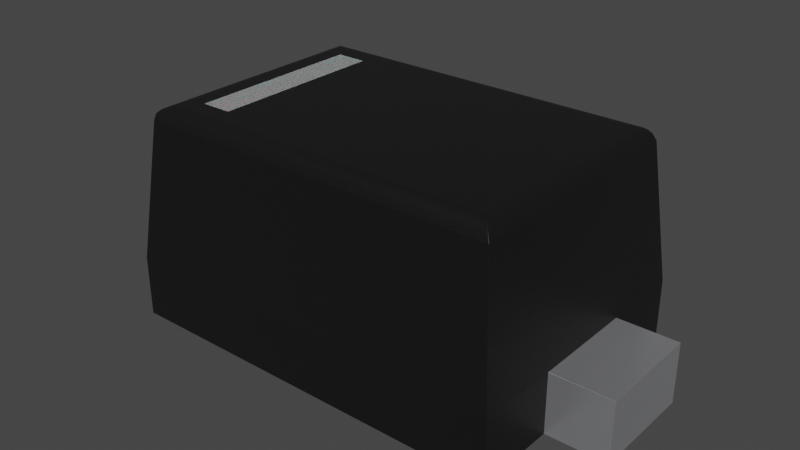 # Source: SOD-523_NP.blend  (saved by Blender 4.1.24; exported with 4.5.12 LTS)
import bpy
from mathutils import Matrix  # noqa: F401  (used for matrix-valued properties, if any)

bpy.ops.wm.read_factory_settings(use_empty=True)
scene = bpy.context.scene
scene.name = 'Scene'

# ---- collections
col_sod_523_np = bpy.data.collections.new('SOD-523_NP'); scene.collection.children.link(col_sod_523_np)

# ---- materials (node trees are filled in below, after node groups)
mat_plastic_chip = bpy.data.materials.new('plastic_chip')
mat_plastic_chip.use_transparent_shadow = False
mat_plastic_chip.preview_render_type = 'CUBE'
mat_white_markings = bpy.data.materials.new('white_markings')
mat_white_markings.use_transparent_shadow = False
mat_white_markings.preview_render_type = 'FLAT'
mat_metal_pins = bpy.data.materials.new('metal_pins')
mat_metal_pins.use_transparent_shadow = False
mat_metal_pins.preview_render_type = 'CUBE'

# ---- material node trees
mat_plastic_chip.use_nodes = True; mat_plastic_chip.node_tree.nodes.clear()
_N = mat_plastic_chip.node_tree.nodes; _L = mat_plastic_chip.node_tree.links
n0 = _N.new('ShaderNodeBsdfPrincipled'); n0.name = 'Principled BSDF'; n0.location = (10, 300)
n0.distribution = 'GGX'
n0.subsurface_method = 'BURLEY'
n0.inputs[0].default_value = (0.009312, 0.009312, 0.009312, 1.0)
n0.inputs[1].default_value = 0.1372
n0.inputs[2].default_value = 0.3706
n0.inputs[3].default_value = 1.45
n0.inputs[27].default_value = (0.0, 0.0, 0.0, 1.0)
n0.inputs[28].default_value = 1.0
n1 = _N.new('ShaderNodeOutputMaterial'); n1.name = 'Material Output'; n1.location = (300, 300)
n2 = _N.new('ShaderNodeTexNoise'); n2.name = 'Noise Texture'; n2.location = (-893, 54)
n2.inputs[2].default_value = 200.0
n2.inputs[3].default_value = 3.6
n2.inputs[4].default_value = 0.8375
n3 = _N.new('ShaderNodeBump'); n3.name = 'Bump'; n3.location = (-604, -53)
n3.inputs[0].default_value = 0.08
n3.inputs[1].default_value = 1.0
n3.inputs[2].default_value = 1.0
_L.new(n0.outputs[0], n1.inputs[0])
_L.new(n2.outputs[0], n3.inputs[3])
_L.new(n3.outputs[0], n0.inputs[5])
n1.is_active_output = True
mat_white_markings.use_nodes = True; mat_white_markings.node_tree.nodes.clear()
_N = mat_white_markings.node_tree.nodes; _L = mat_white_markings.node_tree.links
n0 = _N.new('ShaderNodeOutputMaterial'); n0.name = 'Material Output'; n0.location = (300, 300)
n1 = _N.new('ShaderNodeBsdfPrincipled'); n1.name = 'Principled BSDF'; n1.location = (-34, 272)
n1.distribution = 'GGX'
n1.subsurface_method = 'BURLEY'
n1.inputs[1].default_value = 0.02
n1.inputs[2].default_value = 0.4636
n1.inputs[3].default_value = 1.4
n1.inputs[8].default_value = 1.0
n1.inputs[10].default_value = 0.3682
n1.inputs[13].default_value = 0.6591
n1.inputs[18].default_value = 0.2318
n1.inputs[20].default_value = 0.6709
n1.inputs[24].default_value = 0.1191
n1.inputs[27].default_value = (0.0, 0.0, 0.0, 1.0)
n1.inputs[28].default_value = 1.0
n2 = _N.new('ShaderNodeMapping'); n2.name = 'Mapping'; n2.location = (-1010, 265)
n2.inputs[3].default_value = (3.0, 1.0, 1.0)
n3 = _N.new('ShaderNodeTexCoord'); n3.name = 'Texture Coordinate'; n3.location = (-1250, 180)
n4 = _N.new('ShaderNodeBump'); n4.name = 'Bump'; n4.location = (-376, -99)
n4.inputs[0].default_value = 0.05
n4.inputs[1].default_value = 1.0
n4.inputs[2].default_value = 1.0
n5 = _N.new('ShaderNodeTexNoise'); n5.name = 'Noise Texture'; n5.location = (-662, 176)
n5.inputs[2].default_value = 88.0
n5.inputs[3].default_value = 10.8
n5.inputs[4].default_value = 0.9167
n5.inputs[8].default_value = 1.6
n6 = _N.new('ShaderNodeValToRGB'); n6.name = 'ColorRamp'; n6.location = (-354, 186)
while len(n6.color_ramp.elements) > 1: n6.color_ramp.elements.remove(n6.color_ramp.elements[-1])
n6.color_ramp.elements[0].position = 0.0; n6.color_ramp.elements[0].color = (0.2596, 0.2596, 0.2596, 1.0)
_e = n6.color_ramp.elements.new(1.0); _e.color = (0.6303, 0.6303, 0.6303, 1.0)
n7 = _N.new('ShaderNodeMix'); n7.name = 'Mix'; n7.location = (-204, 152)
n7.data_type = 'RGBA'
n7.inputs[0].default_value = 0.3682
n7.inputs[7].default_value = (0.2525, 0.2525, 0.2525, 1.0)
_L.new(n5.outputs[0], n6.inputs[0])
_L.new(n1.outputs[0], n0.inputs[0])
_L.new(n3.outputs[2], n2.inputs[0])
_L.new(n2.outputs[0], n5.inputs[0])
_L.new(n5.outputs[0], n4.inputs[3])
_L.new(n4.outputs[0], n1.inputs[5])
_L.new(n6.outputs[0], n7.inputs[6])
_L.new(n7.outputs[2], n1.inputs[0])
n0.is_active_output = True
mat_metal_pins.use_nodes = True; mat_metal_pins.node_tree.nodes.clear()
_N = mat_metal_pins.node_tree.nodes; _L = mat_metal_pins.node_tree.links
n0 = _N.new('ShaderNodeMapping'); n0.name = 'Mapping'; n0.location = (-1447, -91)
n0.inputs[3].default_value = (4.8, 1.2, 1.1)
n1 = _N.new('ShaderNodeBsdfPrincipled'); n1.name = 'Principled BSDF'; n1.location = (-560, 254)
n1.distribution = 'GGX'
n1.subsurface_method = 'BURLEY'
n1.inputs[1].default_value = 0.7818
n1.inputs[2].default_value = 0.2886
n1.inputs[3].default_value = 1.45
n1.inputs[13].default_value = 0.0
n1.inputs[27].default_value = (0.0, 0.0, 0.0, 1.0)
n1.inputs[28].default_value = 1.0
n2 = _N.new('ShaderNodeOutputMaterial'); n2.name = 'Material Output.002'; n2.location = (-205, 253)
n2.width = 213
n3 = _N.new('ShaderNodeTexNoise'); n3.name = 'Noise Texture.002'; n3.location = (-1228, -73)
n3.inputs[2].default_value = 0.1
n3.inputs[3].default_value = 7.0
n3.inputs[4].default_value = 0.6
n3.inputs[8].default_value = 0.4
n4 = _N.new('ShaderNodeTexCoord'); n4.name = 'Texture Coordinate'; n4.location = (-1636, -116)
n5 = _N.new('ShaderNodeMix'); n5.name = 'Mix.001'; n5.location = (-921, 45)
n5.data_type = 'RGBA'
n5.inputs[6].default_value = (0.9398, 0.9547, 1.0, 1.0)
n5.inputs[7].default_value = (0.13, 0.1259, 0.1359, 1.0)
n6 = _N.new('ShaderNodeBump'); n6.name = 'Bump.001'; n6.location = (-1001, -227)
n6.inputs[0].default_value = 0.05
n6.inputs[1].default_value = 0.01
n6.inputs[2].default_value = 1.0
_L.new(n1.outputs[0], n2.inputs[0])
_L.new(n3.outputs[0], n6.inputs[3])
_L.new(n0.outputs[0], n3.inputs[0])
_L.new(n3.outputs[0], n5.inputs[0])
_L.new(n4.outputs[3], n0.inputs[0])
_L.new(n5.outputs[2], n1.inputs[0])
_L.new(n6.outputs[0], n1.inputs[5])
n2.is_active_output = True

# ---- world
world_world = bpy.data.worlds.new('World'); scene.world = world_world
world_world.use_nodes = True; world_world.node_tree.nodes.clear()
_N = world_world.node_tree.nodes; _L = world_world.node_tree.links
n0 = _N.new('ShaderNodeOutputWorld'); n0.name = 'World Output'; n0.location = (300, 300)
n1 = _N.new('ShaderNodeBackground'); n1.name = 'Background'; n1.location = (10, 300)
n1.inputs[0].default_value = (0.05088, 0.05088, 0.05088, 1.0)
_L.new(n1.outputs[0], n0.inputs[0])
n0.is_active_output = True
world_world.color = (0.05088, 0.05088, 0.05088)
world_world.use_sun_shadow = False
world_world.sun_shadow_jitter_overblur = 0.0

# ---- meshes
me_sod_523_np = bpy.data.meshes.new('SOD-523_NP')
me_sod_523_np.from_pydata([(0.65, -0.175, 0.0), (0.65, 0.175, 0.2), (-0.65, 0.45, 0.0), (-0.65, -0.175, 0.0), (-0.65, -0.175, 0.2), (-0.5524, -0.3524, 0.7), (0.65, 0.45, 0.0), (-0.65, -0.45, 0.0), (0.65, -0.45, 0.0), (-0.65, -0.45, 0.2), (-0.6022, 0.4022, 0.6552), (0.65, -0.45, 0.2), (0.65, -0.175, 0.2), (0.6022, -0.4022, 0.6552), (-0.5848, -0.3848, 0.6888), (0.5928, -0.3928, 0.6764), (0.5711, 0.3711, 0.6968), (-0.5967, -0.3967, 0.6764), (-0.5691, -0.3691, 0.6968), (-0.5848, 0.3848, 0.6888), (-0.5966, 0.3966, 0.6764), (-0.4, -0.2925, 0.699), (-0.5, 0.2925, 0.699), (0.85, -0.175, 0.2), (0.85, -0.175, 0.0), (0.85, 0.175, 0.0), (-0.85, -0.175, 0.2), (-0.65, 0.175, 0.2), (-0.5, 0.2925, 0.7), (-0.5, -0.2925, 0.699), (-0.5, -0.2925, 0.7), (-0.4, 0.2925, 0.699), (0.85, 0.175, 0.2), (-0.4, -0.2925, 0.7), (-0.65, 0.175, 0.0), (-0.85, 0.175, 0.0), (-0.85, 0.175, 0.2), (0.65, 0.175, 0.0), (0.65, 0.45, 0.2), (-0.65, 0.45, 0.2), (-0.5524, 0.3524, 0.7), (-0.4, 0.2925, 0.7), (-0.85, -0.175, 0.0), (0.6022, 0.4022, 0.6552), (-0.6022, -0.4022, 0.6552), (0.5711, -0.3711, 0.6968), (0.5524, -0.3524, 0.7), (0.5831, -0.3831, 0.6888), (-0.5691, 0.3691, 0.6968), (0.5524, 0.3524, 0.7), (0.5831, 0.3831, 0.6888), (0.5928, 0.3928, 0.6764)], [], [(9, 11, 13, 44), (11, 8, 0, 12), (6, 38, 1, 37), (38, 6, 2, 39), (3, 7, 9, 4), (7, 8, 11, 9), (25, 24, 0, 37), (50, 16, 45, 47), (38, 39, 10, 43), (47, 45, 18, 14), (43, 13, 11, 12, 1, 38), (42, 35, 34, 3), (21, 33, 41, 31), (4, 9, 44, 10, 39, 27), (46, 49, 41, 33, 30, 5), (18, 5, 40, 48), (17, 14, 19, 20), (37, 0, 8, 7, 3, 34, 2, 6), (44, 17, 20, 10), (49, 16, 48, 40), (48, 19, 14, 18), (49, 40, 5, 30, 28, 41), (20, 19, 50, 51), (10, 20, 51, 43), (16, 50, 19, 48), (51, 50, 47, 15), (15, 13, 43, 51), (14, 17, 15, 47), (17, 44, 13, 15), (29, 30, 33, 21), (22, 28, 30, 29), (22, 31, 41, 28), (31, 22, 29, 21), (32, 23, 24, 25), (37, 1, 32, 25), (24, 23, 12, 0), (1, 12, 23, 32), (26, 36, 35, 42), (4, 26, 42, 3), (36, 27, 34, 35), (4, 27, 36, 26), (2, 34, 27, 39), (16, 49, 46, 45), (46, 5, 18, 45)])
me_sod_523_np.polygons.foreach_set('use_smooth', [True] * 44)
me_sod_523_np.polygons.foreach_set('material_index', [0, 0, 0, 0, 0, 0, 2, 0, 0, 0, 0, 2, 1, 0, 0, 0, 0, 0, 0, 0, 0, 0, 0, 0, 0, 0, 0, 0, 0, 1, 1, 1, 1, 2, 2, 2, 2, 2, 2, 2, 2, 0, 0, 0])
_k = set([(0, 8), (0, 12), (0, 24), (0, 37), (1, 12), (1, 32), (1, 37), (1, 38), (2, 6), (2, 34), (2, 39), (3, 4), (3, 7), (3, 34), (3, 42), (4, 9), (4, 26), (4, 27), (5, 18), (5, 40), (5, 46), (6, 37), (6, 38), (7, 8), (7, 9), (8, 11), (9, 11), (9, 44), (10, 20), (10, 39), (10, 43), (10, 44), (11, 12), (11, 13), (12, 23), (13, 15), (13, 43), (13, 44), (14, 17), (14, 18), (15, 47), (16, 49), (16, 50), (17, 44), (19, 20), (19, 48), (21, 29), (21, 31), (21, 33), (22, 28), (22, 29), (22, 31), (23, 24), (23, 32), (24, 25), (25, 32), (25, 37), (26, 36), (26, 42), (27, 34), (27, 36), (27, 39), (28, 30), (28, 41), (29, 30), (30, 33), (31, 41), (33, 41), (34, 35), (35, 36), (35, 42), (38, 39), (38, 43), (40, 48), (40, 49), (43, 51), (45, 46), (45, 47), (46, 49), (50, 51)])
me_sod_523_np.attributes.new('sharp_edge', 'BOOLEAN', 'EDGE').data.foreach_set('value', [ (min(e.vertices), max(e.vertices)) in _k for e in me_sod_523_np.edges])
_uv = me_sod_523_np.uv_layers.new(name='UVMap')
_uv.uv.foreach_set('vector', [0.1176, 0.4118, 0.8824, 0.4118, 0.8542, 0.6795, 0.1458, 0.6795, 0.2353, 0.4118, 0.2353, 0.2941, 0.3971, 0.2941, 0.3971, 0.4118, 0.7647, 0.2941, 0.7647, 0.4118, 0.6029, 0.4118, 0.6029, 0.2941, 0.8824, 0.4118, 0.8824, 0.2941, 0.1176, 0.2941, 0.1176, 0.4118, 0.3971, 0.2941, 0.2353, 0.2941, 0.2353, 0.4118, 0.3971, 0.4118, 0.1176, 0.2941, 0.8824, 0.2941, 0.8824, 0.4118, 0.1176, 0.4118, 1.0, 0.6029, 1.0, 0.3971, 0.8824, 0.3971, 0.8824, 0.6029, 0.843, 0.7253, 0.836, 0.7183, 0.836, 0.2817, 0.843, 0.2747, 0.8824, 0.4118, 0.1176, 0.4118, 0.1458, 0.6795, 0.8542, 0.6795, 0.843, 0.2747, 0.836, 0.2817, 0.1652, 0.2829, 0.156, 0.2736, 0.7366, 0.6795, 0.2634, 0.6795, 0.2353, 0.4118, 0.3971, 0.4118, 0.6029, 0.4118, 0.7647, 0.4118, 0.0, 0.3971, 0.0, 0.6029, 0.1176, 0.6029, 0.1176, 0.3971, 0.3279, 0.7053, 0.3279, 0.7059, 0.6721, 0.7059, 0.6721, 0.7053, 0.3971, 0.4118, 0.2353, 0.4118, 0.2634, 0.6795, 0.7366, 0.6795, 0.7647, 0.4118, 0.6029, 0.4118, 0.825, 0.2927, 0.825, 0.7073, 0.2647, 0.6721, 0.2647, 0.3279, 0.2059, 0.3279, 0.175, 0.2927, 0.1652, 0.2829, 0.175, 0.2927, 0.175, 0.7073, 0.1652, 0.7171, 0.2667, 0.6902, 0.2736, 0.6989, 0.7264, 0.6989, 0.7333, 0.6902, 0.8824, 0.6029, 0.8824, 0.3971, 0.8824, 0.2353, 0.1176, 0.2353, 0.1176, 0.3971, 0.1176, 0.6029, 0.1176, 0.7647, 0.8824, 0.7647, 0.2634, 0.6795, 0.2667, 0.6902, 0.7333, 0.6902, 0.7366, 0.6795, 0.825, 0.7073, 0.836, 0.7183, 0.1652, 0.7171, 0.175, 0.7073, 0.1652, 0.7171, 0.156, 0.7264, 0.156, 0.2736, 0.1652, 0.2829, 0.825, 0.7073, 0.175, 0.7073, 0.175, 0.2927, 0.2059, 0.3279, 0.2059, 0.6721, 0.2647, 0.6721, 0.149, 0.6902, 0.156, 0.6989, 0.843, 0.6997, 0.8487, 0.6938, 0.1458, 0.6795, 0.149, 0.6902, 0.8487, 0.6938, 0.8542, 0.6795, 0.836, 0.7183, 0.843, 0.7253, 0.156, 0.7264, 0.1652, 0.7171, 0.7311, 0.6938, 0.7253, 0.6997, 0.2747, 0.6997, 0.2689, 0.6938, 0.2689, 0.6938, 0.2634, 0.6795, 0.7366, 0.6795, 0.7311, 0.6938, 0.156, 0.6989, 0.149, 0.6902, 0.8487, 0.6938, 0.843, 0.6997, 0.149, 0.6902, 0.1458, 0.6795, 0.8542, 0.6795, 0.8487, 0.6938, 0.2059, 0.7053, 0.2059, 0.7059, 0.2647, 0.7059, 0.2647, 0.7053, 0.6721, 0.7053, 0.6721, 0.7059, 0.3279, 0.7059, 0.3279, 0.7053, 0.2059, 0.7053, 0.2647, 0.7053, 0.2647, 0.7059, 0.2059, 0.7059, 0.2647, 0.6721, 0.2059, 0.6721, 0.2059, 0.3279, 0.2647, 0.3279, 0.6029, 0.4118, 0.3971, 0.4118, 0.3971, 0.2941, 0.6029, 0.2941, 0.8824, 0.2941, 0.8824, 0.4118, 1.0, 0.4118, 1.0, 0.2941, 1.0, 0.2941, 1.0, 0.4118, 0.8824, 0.4118, 0.8824, 0.2941, 0.8824, 0.6029, 0.8824, 0.3971, 1.0, 0.3971, 1.0, 0.6029, 0.3971, 0.4118, 0.6029, 0.4118, 0.6029, 0.2941, 0.3971, 0.2941, 0.1176, 0.4118, 0.0, 0.4118, 0.0, 0.2941, 0.1176, 0.2941, 0.0, 0.4118, 0.1176, 0.4118, 0.1176, 0.2941, 0.0, 0.2941, 0.1176, 0.3971, 0.1176, 0.6029, 0.0, 0.6029, 0.0, 0.3971, 0.7647, 0.2941, 0.6029, 0.2941, 0.6029, 0.4118, 0.7647, 0.4118, 0.836, 0.7183, 0.825, 0.7073, 0.825, 0.2927, 0.836, 0.2817, 0.825, 0.2927, 0.175, 0.2927, 0.1652, 0.2829, 0.836, 0.2817])
me_sod_523_np.materials.append(mat_plastic_chip)
me_sod_523_np.materials.append(mat_white_markings)
me_sod_523_np.materials.append(mat_metal_pins)
me_sod_523_np.update()
me_sod_523_np.normals_split_custom_set([tuple(v) for v in zip(*[iter([0.0, -0.9945, 0.1045, 0.0, -0.9945, 0.1045, 0.0, -0.9945, 0.1045, 0.0, -0.9945, 0.1045, 1.0, 0.0, 0.0, 1.0, 0.0, 0.0, 1.0, 0.0, 0.0, 1.0, 0.0, 0.0, 1.0, 0.0, 0.0, 1.0, 0.0, 0.0, 1.0, 0.0, 0.0, 1.0, 0.0, 0.0, 0.0, 1.0, 0.0, 0.0, 1.0, 0.0, 0.0, 1.0, 0.0, 0.0, 1.0, 0.0, -1.0, 0.0, 0.0, -1.0, 0.0, 0.0, -1.0, 0.0, 0.0, -1.0, 0.0, 0.0, 0.0, -1.0, 0.0, 0.0, -1.0, 0.0, 0.0, -1.0, 0.0, 0.0, -1.0, 0.0, 0.0, 0.0, -1.0, 0.0, 0.0, -1.0, 0.0, 0.0, -1.0, 0.0, 0.0, -1.0, 0.7221, 0.0001177, 0.6918, 0.4511, -5.076e-06, 0.8925, 0.4511, 4.743e-06, 0.8925, 0.7221, -0.0001173, 0.6918, 0.0, 0.9945, 0.1045, 0.0, 0.9945, 0.1045, 0.0, 0.9945, 0.1045, 0.0, 0.9945, 0.1045, 0.00126, -0.6873, 0.7264, 0.0002285, -0.4234, 0.9059, 0.0001712, -0.419, 0.908, 0.001285, -0.6906, 0.7232, 0.9945, 0.0, 0.1045, 0.9945, 0.0, 0.1045, 0.9945, 0.0, 0.1045, 0.9945, 0.0, 0.1045, 0.9945, 0.0, 0.1045, 0.9945, 0.0, 0.1045, 0.0, 0.0, -1.0, 0.0, 0.0, -1.0, 0.0, 0.0, -1.0, 0.0, 0.0, -1.0, -1.0, 0.0, 0.0, -1.0, 0.0, 0.0, -1.0, 0.0, 0.0, -1.0, 0.0, 0.0, -0.9945, 0.0, 0.1045, -0.9945, 0.0, 0.1045, -0.9945, 0.0, 0.1045, -0.9945, 0.0, 0.1045, -0.9945, 0.0, 0.1045, -0.9945, 0.0, 0.1045, 0.0, 0.0, 1.0, 0.0, 0.0, 1.0, 0.0, 0.0, 1.0, 0.0, 0.0, 1.0, 0.0, 0.0, 1.0, 0.0, 0.0, 1.0, -0.3953, -4.995e-05, 0.9185, -0.1692, -8.885e-07, 0.9856, -0.1692, -9.406e-08, 0.9856, -0.3953, 4.982e-05, 0.9185, -0.9092, 1.378e-05, 0.4163, -0.6581, -0.0001646, 0.7529, -0.6582, 0.0001819, 0.7528, -0.9092, 1.378e-05, 0.4163, 0.0, 0.0, -1.0, 0.0, 0.0, -1.0, 0.0, 0.0, -1.0, 0.0, 0.0, -1.0, 0.0, 0.0, -1.0, 0.0, 0.0, -1.0, 0.0, 0.0, -1.0, 0.0, 0.0, -1.0, -0.9678, 1.458e-05, 0.2516, -0.9092, 1.378e-05, 0.4163, -0.9092, 1.378e-05, 0.4163, -0.9678, 1.458e-05, 0.2516, 0.0003191, 0.1901, 0.9818, 0.0002277, 0.4234, 0.9059, 0.000172, 0.419, 0.908, -6.731e-07, 0.1692, 0.9856, -0.3953, 4.982e-05, 0.9185, -0.6582, 0.0001819, 0.7528, -0.6581, -0.0001646, 0.7529, -0.3953, -4.995e-05, 0.9185, 0.0, 0.0, 1.0, 0.0, 0.0, 1.0, 0.0, 0.0, 1.0, 0.0, 0.0, 1.0, 0.0, 0.0, 1.0, 0.0, 0.0, 1.0, 0.001632, 0.8924, 0.4512, 0.00128, 0.6909, 0.723, 0.001306, 0.6879, 0.7258, 0.001631, 0.893, 0.45, 0.001513, 0.9435, 0.3313, 0.001632, 0.8924, 0.4512, 0.001631, 0.893, 0.45, 0.001513, 0.9435, 0.3313, 0.0002277, 0.4234, 0.9059, 0.001306, 0.6879, 0.7258, 0.00128, 0.6909, 0.723, 0.000172, 0.419, 0.908, 0.8771, 0.0, 0.4803, 0.7221, 0.0001177, 0.6918, 0.7221, -0.0001173, 0.6918, 0.8771, 0.0, 0.4803, 0.8771, 0.0, 0.4803, 0.9148, 0.0, 0.4039, 0.9148, 0.0, 0.4039, 0.8771, 0.0, 0.4803, 0.001285, -0.6906, 0.7232, 0.001641, -0.8925, 0.4511, 0.00164, -0.8931, 0.4499, 0.00126, -0.6873, 0.7264, 0.001641, -0.8925, 0.4511, 0.001522, -0.9437, 0.3309, 0.001522, -0.9437, 0.3309, 0.00164, -0.8931, 0.4499, 0.0, 1.0, 0.0, 0.0, 1.0, 0.0, 0.0, 1.0, 0.0, 0.0, 1.0, 0.0, 1.0, 0.0, 0.0, 1.0, 0.0, 0.0, 1.0, 0.0, 0.0, 1.0, 0.0, 0.0, 0.0, -1.0, 0.0, 0.0, -1.0, 0.0, 0.0, -1.0, 0.0, 0.0, -1.0, 0.0, 0.0, 0.0, 1.0, 0.0, 0.0, 1.0, 0.0, 0.0, 1.0, 0.0, 0.0, 1.0, 1.0, 0.0, 0.0, 1.0, 0.0, 0.0, 1.0, 0.0, 0.0, 1.0, 0.0, 0.0, 0.0, 1.0, 0.0, 0.0, 1.0, 0.0, 0.0, 1.0, 0.0, 0.0, 1.0, 0.0, 0.0, -1.0, 0.0, 0.0, -1.0, 0.0, 0.0, -1.0, 0.0, 0.0, -1.0, 0.0, 0.0, 0.0, 1.0, 0.0, 0.0, 1.0, 0.0, 0.0, 1.0, 0.0, 0.0, 1.0, -1.0, 0.0, 0.0, -1.0, 0.0, 0.0, -1.0, 0.0, 0.0, -1.0, 0.0, 0.0, 0.0, -1.0, 0.0, 0.0, -1.0, 0.0, 0.0, -1.0, 0.0, 0.0, -1.0, 0.0, 0.0, 1.0, 0.0, 0.0, 1.0, 0.0, 0.0, 1.0, 0.0, 0.0, 1.0, 0.0, 0.0, 0.0, 1.0, 0.0, 0.0, 1.0, 0.0, 0.0, 1.0, 0.0, 0.0, 1.0, -1.0, 0.0, 0.0, -1.0, 0.0, 0.0, -1.0, 0.0, 0.0, -1.0, 0.0, 0.0, 0.4511, -5.076e-06, 0.8925, 0.1906, -1.766e-07, 0.9817, 0.1906, 2.146e-06, 0.9817, 0.4511, 4.743e-06, 0.8925, 0.00032, -0.1901, 0.9818, -1.728e-07, -0.1692, 0.9856, 0.0001712, -0.419, 0.908, 0.0002285, -0.4234, 0.9059])] * 3)])

# ---- objects
ob_sod_523_np = bpy.data.objects.new('SOD-523_NP', me_sod_523_np)

# ---- transforms, parenting, visibility, modifiers, constraints
ob_sod_523_np.location = (0.0, 0.0, 0.0)
_m = ob_sod_523_np.modifiers.new('Bevel', 'BEVEL')
_m.width = 0.003
_m.width_pct = 0.003
_m.segments = 3

# ---- collection membership
col_sod_523_np.objects.link(ob_sod_523_np)

# ---- scene / render settings (as saved in the file)
scene.frame_start = 1; scene.frame_end = 250; scene.frame_set(1)
scene.render.engine = 'CYCLES'
scene.cycles.sampling_pattern = 'TABULATED_SOBOL'
scene.cycles.use_light_tree = False
scene.eevee.ray_tracing_options.trace_max_roughness = 0.0
scene.view_settings.view_transform = 'Filmic'
bpy.context.view_layer.update()

# ---- added for rendering (the .blend has no active camera and no usable light): camera, sun
cam_auto = bpy.data.cameras.new('AutoCamera')
cam_auto.lens = 50.0
cam_auto.sensor_width = 36.0
cam_auto.clip_end = 1000.0
ob_auto_camera = bpy.data.objects.new('AutoCamera', cam_auto)
scene.collection.objects.link(ob_auto_camera)
ob_auto_camera.location = (1.89389, -2.27267, 1.86511)
ob_auto_camera.rotation_euler = (1.09748, -7.21219e-08, 0.694738)
scene.camera = ob_auto_camera
light_auto_sun = bpy.data.lights.new('AutoSun', 'SUN')
light_auto_sun.energy = 3.0
light_auto_sun.angle = 0.0523599
ob_auto_sun = bpy.data.objects.new('AutoSun', light_auto_sun)
scene.collection.objects.link(ob_auto_sun)
ob_auto_sun.rotation_euler = (0.872665, 0.174533, 0.523599)
bpy.context.view_layer.update()
